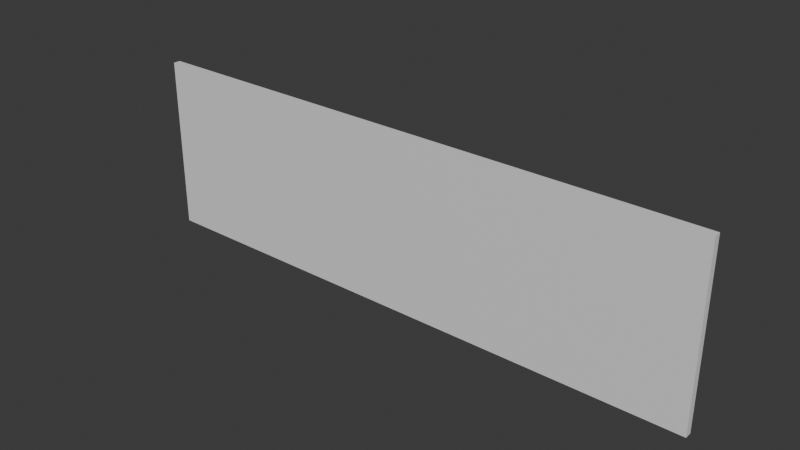 # Source: ParedeFT.blend  (saved by Blender 4.1.24; exported with 4.5.12 LTS)
import bpy
from mathutils import Matrix  # noqa: F401  (used for matrix-valued properties, if any)

bpy.ops.wm.read_factory_settings(use_empty=True)
scene = bpy.context.scene
scene.name = 'Scene'

# ---- collections
col_collection = bpy.data.collections.new('Collection'); scene.collection.children.link(col_collection)

# ---- materials (node trees are filled in below, after node groups)
mat_material = bpy.data.materials.new('Material')
mat_material.alpha_threshold = 0.0
mat_material.use_transparent_shadow = False
mat_material.roughness = 0.5
mat_material.line_color = (0.0, 0.0, 0.0, 1.0)

# ---- material node trees
mat_material.use_nodes = True; mat_material.node_tree.nodes.clear()
_N = mat_material.node_tree.nodes; _L = mat_material.node_tree.links
n0 = _N.new('ShaderNodeOutputMaterial'); n0.name = 'Material Output'; n0.location = (300, 300)
n1 = _N.new('ShaderNodeBsdfPrincipled'); n1.name = 'Principled BSDF'; n1.location = (10, 300)
n1.inputs[3].default_value = 1.45
_L.new(n1.outputs[0], n0.inputs[0])
n0.is_active_output = True

# ---- world
world_world = bpy.data.worlds.new('World'); scene.world = world_world
world_world.use_nodes = True; world_world.node_tree.nodes.clear()
_N = world_world.node_tree.nodes; _L = world_world.node_tree.links
n0 = _N.new('ShaderNodeOutputWorld'); n0.name = 'World Output'; n0.location = (300, 300)
n1 = _N.new('ShaderNodeBackground'); n1.name = 'Background'; n1.location = (10, 300)
n1.inputs[0].default_value = (0.05088, 0.05088, 0.05088, 1.0)
_L.new(n1.outputs[0], n0.inputs[0])
n0.is_active_output = True
world_world.color = (0.05088, 0.05088, 0.05088)
world_world.use_sun_shadow = False
world_world.sun_shadow_jitter_overblur = 0.0

# ---- meshes
me_cube = bpy.data.meshes.new('Cube')
me_cube.from_pydata([(1.0, 1.0, 1.0), (1.0, 1.0, -1.0), (1.0, -1.0, 1.0), (1.0, -1.0, -1.0), (-1.0, 1.0, 1.0), (-1.0, 1.0, -1.0), (-1.0, -1.0, 1.0), (-1.0, -1.0, -1.0)], [], [(0, 4, 6, 2), (3, 2, 6, 7), (7, 6, 4, 5), (5, 1, 3, 7), (1, 0, 2, 3), (5, 4, 0, 1)])
_uv = me_cube.uv_layers.new(name='UVMap')
_uv.uv.foreach_set('vector', [0.625, 0.5, 0.875, 0.5, 0.875, 0.75, 0.625, 0.75, 0.375, 0.75, 0.625, 0.75, 0.625, 1.0, 0.375, 1.0, 0.375, 0.0, 0.625, 0.0, 0.625, 0.25, 0.375, 0.25, 0.125, 0.5, 0.375, 0.5, 0.375, 0.75, 0.125, 0.75, 0.375, 0.5, 0.625, 0.5, 0.625, 0.75, 0.375, 0.75, 0.375, 0.25, 0.625, 0.25, 0.625, 0.5, 0.375, 0.5])
me_cube.materials.append(mat_material)
me_cube.use_mirror_vertex_groups = False
me_cube.update()

# ---- objects
ob_cube = bpy.data.objects.new('Cube', me_cube)

# ---- transforms, parenting, visibility, modifiers, constraints
ob_cube.location = (0.0, 0.0, 10.0)
ob_cube.scale = (33.0, 0.4, 10.0)
ob_cube.lock_rotations_4d = False
ob_cube.empty_display_type = 'ARROWS'
ob_cube.lineart.crease_threshold = 0.0

# ---- collection membership
col_collection.objects.link(ob_cube)

# ---- scene / render settings (as saved in the file)
scene.frame_start = 1; scene.frame_end = 250; scene.frame_set(1)
scene.render.engine = 'BLENDER_EEVEE_NEXT'
scene.cycles.sampling_pattern = 'TABULATED_SOBOL'
scene.eevee.ray_tracing_options.trace_max_roughness = 0.0
bpy.context.view_layer.update()

# ---- added for rendering (the .blend has no active camera and no usable light): camera, sun
cam_auto = bpy.data.cameras.new('AutoCamera')
cam_auto.lens = 50.0
cam_auto.sensor_width = 36.0
cam_auto.clip_end = 1119.88
ob_auto_camera = bpy.data.objects.new('AutoCamera', cam_auto)
scene.collection.objects.link(ob_auto_camera)
ob_auto_camera.location = (63.8113, -76.5735, 61.049)
ob_auto_camera.rotation_euler = (1.09748, -7.21219e-08, 0.694738)
scene.camera = ob_auto_camera
light_auto_sun = bpy.data.lights.new('AutoSun', 'SUN')
light_auto_sun.energy = 3.0
light_auto_sun.angle = 0.0523599
ob_auto_sun = bpy.data.objects.new('AutoSun', light_auto_sun)
scene.collection.objects.link(ob_auto_sun)
ob_auto_sun.rotation_euler = (0.872665, 0.174533, 0.523599)
bpy.context.view_layer.update()
